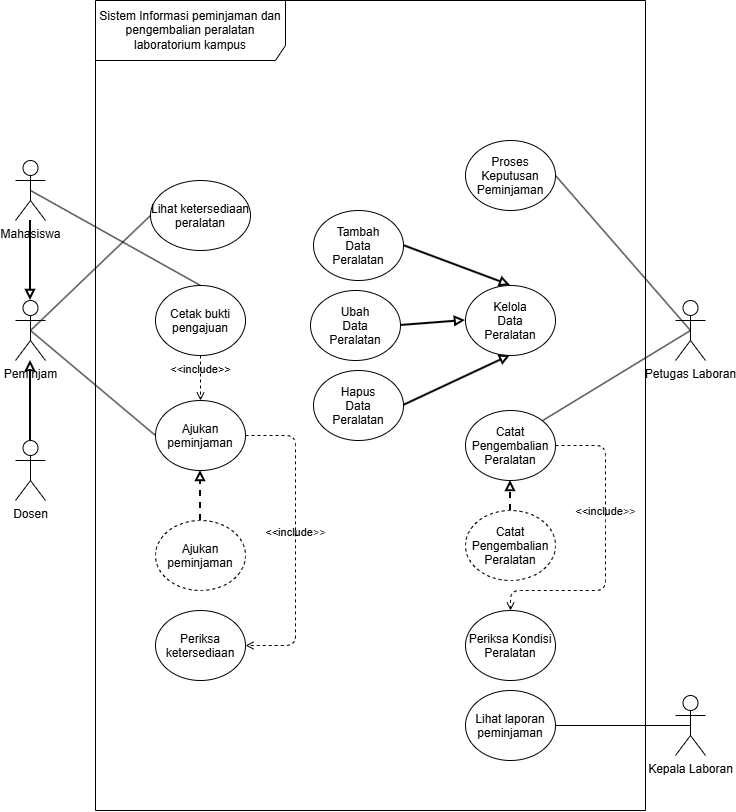

The diagram above was exported from draw.io. Its source (the exported page's mxGraphModel, read from the mxfile embedded in the PNG):
<mxGraphModel dx="1295" dy="1407" grid="1" gridSize="10" guides="1" tooltips="1" connect="1" arrows="1" fold="1" page="1" pageScale="1" pageWidth="850" pageHeight="1100" math="0" shadow="0">
  <root>
    <mxCell id="0" />
    <mxCell id="1" parent="0" />
    <mxCell id="9-r-zl3BUr48h8toFH7w-1" parent="1" style="shape=umlFrame;whiteSpace=wrap;html=1;pointerEvents=0;recursiveResize=0;container=1;collapsible=0;width=190;height=60;" value="Sistem Informasi peminjaman dan pengembalian peralatan laboratorium kampus" vertex="1">
      <mxGeometry height="810" width="550" x="100" y="20" as="geometry" />
    </mxCell>
    <mxCell id="9-r-zl3BUr48h8toFH7w-2" parent="9-r-zl3BUr48h8toFH7w-1" style="ellipse;" value="Proses&#10;Keputusan&#10;Peminjaman" vertex="1">
      <mxGeometry height="70" width="90" x="370" y="140" as="geometry" />
    </mxCell>
    <mxCell id="9-r-zl3BUr48h8toFH7w-3" parent="9-r-zl3BUr48h8toFH7w-1" style="ellipse;" value="Lihat ketersediaan&#10;peralatan" vertex="1">
      <mxGeometry height="70" width="100" x="55" y="180" as="geometry" />
    </mxCell>
    <mxCell id="9-r-zl3BUr48h8toFH7w-4" parent="9-r-zl3BUr48h8toFH7w-1" style="ellipse;" value="Periksa&#10;ketersediaan" vertex="1">
      <mxGeometry height="70" width="90" x="60" y="610" as="geometry" />
    </mxCell>
    <mxCell id="9-r-zl3BUr48h8toFH7w-5" parent="9-r-zl3BUr48h8toFH7w-1" style="ellipse;" value="Catat&#10;Pengembalian&#10;Peralatan" vertex="1">
      <mxGeometry height="70" width="90" x="370" y="410" as="geometry" />
    </mxCell>
    <mxCell id="9-r-zl3BUr48h8toFH7w-6" parent="9-r-zl3BUr48h8toFH7w-1" style="ellipse;" value="Cetak bukti&#10;pengajuan" vertex="1">
      <mxGeometry height="70" width="90" x="60" y="285" as="geometry" />
    </mxCell>
    <mxCell id="9-r-zl3BUr48h8toFH7w-7" parent="9-r-zl3BUr48h8toFH7w-1" style="ellipse;" value="Ajukan&#10;peminjaman" vertex="1">
      <mxGeometry height="70" width="90" x="60" y="400" as="geometry" />
    </mxCell>
    <mxCell id="9-r-zl3BUr48h8toFH7w-8" parent="9-r-zl3BUr48h8toFH7w-1" style="ellipse;" value="Lihat laporan&#10;peminjaman" vertex="1">
      <mxGeometry height="70" width="90" x="370" y="690" as="geometry" />
    </mxCell>
    <mxCell id="9-r-zl3BUr48h8toFH7w-11" edge="1" parent="9-r-zl3BUr48h8toFH7w-1" source="9-r-zl3BUr48h8toFH7w-7" style="endArrow=open;html=1;rounded=1;align=center;verticalAlign=bottom;dashed=1;endFill=0;labelBackgroundColor=none;exitX=1;exitY=0.5;exitDx=0;exitDy=0;entryX=1;entryY=0.5;entryDx=0;entryDy=0;curved=0;" target="9-r-zl3BUr48h8toFH7w-4" value="&amp;lt;&amp;lt;include&lt;span style=&quot;color: rgb(63, 63, 63); background-color: transparent;&quot;&gt;&amp;gt;&amp;gt;&lt;/span&gt;">
      <mxGeometry relative="1" x="0.0065" as="geometry">
        <Array as="points">
          <mxPoint x="200" y="435" />
          <mxPoint x="200" y="645" />
        </Array>
        <mxPoint x="100" y="450" as="sourcePoint" />
        <mxPoint x="260" y="450" as="targetPoint" />
      </mxGeometry>
    </mxCell>
    <mxCell id="9-r-zl3BUr48h8toFH7w-12" connectable="0" parent="9-r-zl3BUr48h8toFH7w-11" style="resizable=0;html=1;align=center;verticalAlign=top;labelBackgroundColor=none;" value="" vertex="1">
      <mxGeometry relative="1" x="0.0065" as="geometry" />
    </mxCell>
    <mxCell id="9-r-zl3BUr48h8toFH7w-33" edge="1" parent="9-r-zl3BUr48h8toFH7w-1" source="9-r-zl3BUr48h8toFH7w-6" style="endArrow=open;html=1;rounded=0;align=center;verticalAlign=bottom;dashed=1;endFill=0;labelBackgroundColor=none;exitX=0.5;exitY=1;exitDx=0;exitDy=0;entryX=0.5;entryY=0;entryDx=0;entryDy=0;" target="9-r-zl3BUr48h8toFH7w-7" value="&amp;lt;&amp;lt;include&amp;gt;&amp;gt;">
      <mxGeometry relative="1" as="geometry">
        <mxPoint x="90" y="370" as="sourcePoint" />
        <mxPoint x="250" y="370" as="targetPoint" />
      </mxGeometry>
    </mxCell>
    <mxCell id="9-r-zl3BUr48h8toFH7w-34" connectable="0" parent="9-r-zl3BUr48h8toFH7w-33" style="resizable=0;html=1;align=center;verticalAlign=top;labelBackgroundColor=none;" value="" vertex="1">
      <mxGeometry relative="1" as="geometry" />
    </mxCell>
    <mxCell id="9-r-zl3BUr48h8toFH7w-36" edge="1" parent="9-r-zl3BUr48h8toFH7w-1" source="9-r-zl3BUr48h8toFH7w-35" style="edgeStyle=none;html=1;exitX=0.5;exitY=0;exitDx=0;exitDy=0;entryX=0.5;entryY=1;entryDx=0;entryDy=0;endArrow=block;endFill=0;startArrow=none;startFill=0;strokeWidth=2;dashed=1;" target="9-r-zl3BUr48h8toFH7w-7">
      <mxGeometry relative="1" as="geometry" />
    </mxCell>
    <mxCell id="9-r-zl3BUr48h8toFH7w-35" parent="9-r-zl3BUr48h8toFH7w-1" style="ellipse;dashed=1;" value="Ajukan&#10;peminjaman" vertex="1">
      <mxGeometry height="70" width="90" x="60" y="520" as="geometry" />
    </mxCell>
    <mxCell id="9-r-zl3BUr48h8toFH7w-43" edge="1" parent="9-r-zl3BUr48h8toFH7w-1" source="9-r-zl3BUr48h8toFH7w-38" style="edgeStyle=none;html=1;exitX=1;exitY=0.5;exitDx=0;exitDy=0;entryX=0;entryY=0.5;entryDx=0;entryDy=0;endArrow=block;endFill=0;strokeWidth=2;" target="9-r-zl3BUr48h8toFH7w-39">
      <mxGeometry relative="1" as="geometry" />
    </mxCell>
    <mxCell id="9-r-zl3BUr48h8toFH7w-38" parent="9-r-zl3BUr48h8toFH7w-1" style="ellipse;" value="Ubah&#10;Data&#10;Peralatan" vertex="1">
      <mxGeometry height="70" width="90" x="215" y="290" as="geometry" />
    </mxCell>
    <mxCell id="9-r-zl3BUr48h8toFH7w-39" parent="9-r-zl3BUr48h8toFH7w-1" style="ellipse;" value="Kelola&#10;Data&#10;Peralatan" vertex="1">
      <mxGeometry height="70" width="90" x="370" y="285" as="geometry" />
    </mxCell>
    <mxCell id="9-r-zl3BUr48h8toFH7w-42" edge="1" parent="9-r-zl3BUr48h8toFH7w-1" source="9-r-zl3BUr48h8toFH7w-40" style="edgeStyle=none;html=1;exitX=1;exitY=0.5;exitDx=0;exitDy=0;entryX=0.5;entryY=0;entryDx=0;entryDy=0;endArrow=block;endFill=0;strokeWidth=2;" target="9-r-zl3BUr48h8toFH7w-39">
      <mxGeometry relative="1" as="geometry" />
    </mxCell>
    <mxCell id="9-r-zl3BUr48h8toFH7w-40" parent="9-r-zl3BUr48h8toFH7w-1" style="ellipse;" value="Tambah&#10;Data&#10;Peralatan" vertex="1">
      <mxGeometry height="70" width="90" x="218" y="210" as="geometry" />
    </mxCell>
    <mxCell id="9-r-zl3BUr48h8toFH7w-44" edge="1" parent="9-r-zl3BUr48h8toFH7w-1" source="9-r-zl3BUr48h8toFH7w-41" style="edgeStyle=none;html=1;exitX=1;exitY=0.5;exitDx=0;exitDy=0;entryX=0.5;entryY=1;entryDx=0;entryDy=0;endArrow=block;endFill=0;strokeWidth=2;" target="9-r-zl3BUr48h8toFH7w-39">
      <mxGeometry relative="1" as="geometry" />
    </mxCell>
    <mxCell id="9-r-zl3BUr48h8toFH7w-41" parent="9-r-zl3BUr48h8toFH7w-1" style="ellipse;" value="Hapus&#10;Data&#10;Peralatan" vertex="1">
      <mxGeometry height="70" width="90" x="218" y="370" as="geometry" />
    </mxCell>
    <mxCell id="9-r-zl3BUr48h8toFH7w-46" edge="1" parent="9-r-zl3BUr48h8toFH7w-1" source="9-r-zl3BUr48h8toFH7w-45" style="edgeStyle=none;html=1;exitX=0.5;exitY=0;exitDx=0;exitDy=0;entryX=0.5;entryY=1;entryDx=0;entryDy=0;endArrow=block;endFill=0;dashed=1;strokeWidth=2;" target="9-r-zl3BUr48h8toFH7w-5">
      <mxGeometry relative="1" as="geometry" />
    </mxCell>
    <mxCell id="9-r-zl3BUr48h8toFH7w-45" parent="9-r-zl3BUr48h8toFH7w-1" style="ellipse;dashed=1;" value="Catat&#10;Pengembalian&#10;Peralatan" vertex="1">
      <mxGeometry height="70" width="90" x="370" y="510" as="geometry" />
    </mxCell>
    <mxCell id="9-r-zl3BUr48h8toFH7w-47" parent="9-r-zl3BUr48h8toFH7w-1" style="ellipse;" value="Periksa Kondisi&#10;Peralatan" vertex="1">
      <mxGeometry height="70" width="90" x="370" y="610" as="geometry" />
    </mxCell>
    <mxCell id="9-r-zl3BUr48h8toFH7w-48" edge="1" parent="9-r-zl3BUr48h8toFH7w-1" source="9-r-zl3BUr48h8toFH7w-5" style="endArrow=open;html=1;rounded=1;align=center;verticalAlign=bottom;dashed=1;endFill=0;labelBackgroundColor=none;exitX=1;exitY=0.5;exitDx=0;exitDy=0;entryX=0.5;entryY=0;entryDx=0;entryDy=0;curved=0;" target="9-r-zl3BUr48h8toFH7w-47" value="&amp;lt;&amp;lt;include&lt;span style=&quot;color: rgb(63, 63, 63); background-color: transparent;&quot;&gt;&amp;gt;&amp;gt;&lt;/span&gt;">
      <mxGeometry relative="1" x="-0.1935" as="geometry">
        <mxPoint as="offset" />
        <Array as="points">
          <mxPoint x="510" y="445" />
          <mxPoint x="510" y="530" />
          <mxPoint x="510" y="590" />
          <mxPoint x="415" y="590" />
        </Array>
        <mxPoint x="160" y="445" as="sourcePoint" />
        <mxPoint x="160" y="655" as="targetPoint" />
      </mxGeometry>
    </mxCell>
    <mxCell id="9-r-zl3BUr48h8toFH7w-49" connectable="0" parent="9-r-zl3BUr48h8toFH7w-48" style="resizable=0;html=1;align=center;verticalAlign=top;labelBackgroundColor=none;" value="" vertex="1">
      <mxGeometry relative="1" x="-0.5355" as="geometry" />
    </mxCell>
    <mxCell id="9-r-zl3BUr48h8toFH7w-13" edge="1" parent="1" source="9-r-zl3BUr48h8toFH7w-14" style="edgeStyle=none;html=1;exitX=0.5;exitY=0.5;exitDx=0;exitDy=0;exitPerimeter=0;entryX=1;entryY=0.5;entryDx=0;entryDy=0;endArrow=none;endFill=0;" target="9-r-zl3BUr48h8toFH7w-2">
      <mxGeometry relative="1" as="geometry" />
    </mxCell>
    <mxCell id="9-r-zl3BUr48h8toFH7w-14" parent="1" style="shape=umlActor;verticalLabelPosition=bottom;verticalAlign=top;html=1;" value="Petugas Laboran" vertex="1">
      <mxGeometry height="60" width="30" x="680" y="320" as="geometry" />
    </mxCell>
    <mxCell id="9-r-zl3BUr48h8toFH7w-15" edge="1" parent="1" source="9-r-zl3BUr48h8toFH7w-16" style="edgeStyle=none;html=1;exitX=0.5;exitY=0.5;exitDx=0;exitDy=0;exitPerimeter=0;entryX=0;entryY=0.5;entryDx=0;entryDy=0;endArrow=none;endFill=0;" target="9-r-zl3BUr48h8toFH7w-3">
      <mxGeometry relative="1" as="geometry" />
    </mxCell>
    <mxCell id="9-r-zl3BUr48h8toFH7w-16" parent="1" style="shape=umlActor;verticalLabelPosition=bottom;verticalAlign=top;html=1;" value="Peminjam" vertex="1">
      <mxGeometry height="60" width="30" x="20" y="320" as="geometry" />
    </mxCell>
    <mxCell id="9-r-zl3BUr48h8toFH7w-17" parent="1" style="shape=umlActor;verticalLabelPosition=bottom;verticalAlign=top;html=1;" value="Kepala Laboran" vertex="1">
      <mxGeometry height="60" width="30" x="680" y="715" as="geometry" />
    </mxCell>
    <mxCell id="9-r-zl3BUr48h8toFH7w-18" edge="1" parent="1" source="9-r-zl3BUr48h8toFH7w-7" style="edgeStyle=none;html=1;exitX=0;exitY=0.5;exitDx=0;exitDy=0;entryX=0.5;entryY=0.5;entryDx=0;entryDy=0;entryPerimeter=0;endArrow=none;endFill=0;" target="9-r-zl3BUr48h8toFH7w-16">
      <mxGeometry relative="1" as="geometry" />
    </mxCell>
    <mxCell id="9-r-zl3BUr48h8toFH7w-20" edge="1" parent="1" source="9-r-zl3BUr48h8toFH7w-8" style="edgeStyle=none;html=1;exitX=1;exitY=0.5;exitDx=0;exitDy=0;entryX=0.5;entryY=0.5;entryDx=0;entryDy=0;entryPerimeter=0;endArrow=none;endFill=0;" target="9-r-zl3BUr48h8toFH7w-17">
      <mxGeometry relative="1" as="geometry" />
    </mxCell>
    <mxCell id="9-r-zl3BUr48h8toFH7w-21" edge="1" parent="1" source="9-r-zl3BUr48h8toFH7w-5" style="edgeStyle=none;html=1;exitX=1;exitY=0;exitDx=0;exitDy=0;entryX=0.5;entryY=0.5;entryDx=0;entryDy=0;entryPerimeter=0;endArrow=none;endFill=0;" target="9-r-zl3BUr48h8toFH7w-14">
      <mxGeometry relative="1" as="geometry" />
    </mxCell>
    <mxCell id="9-r-zl3BUr48h8toFH7w-28" edge="1" parent="1" source="9-r-zl3BUr48h8toFH7w-22" style="edgeStyle=none;html=1;exitX=0.5;exitY=0;exitDx=0;exitDy=0;exitPerimeter=0;endArrow=block;endFill=0;strokeWidth=2;" target="9-r-zl3BUr48h8toFH7w-16">
      <mxGeometry relative="1" as="geometry" />
    </mxCell>
    <mxCell id="9-r-zl3BUr48h8toFH7w-22" parent="1" style="shape=umlActor;verticalLabelPosition=bottom;verticalAlign=top;html=1;" value="Dosen" vertex="1">
      <mxGeometry height="60" width="30" x="20" y="460" as="geometry" />
    </mxCell>
    <mxCell id="9-r-zl3BUr48h8toFH7w-32" edge="1" parent="1" source="9-r-zl3BUr48h8toFH7w-23" style="edgeStyle=none;html=1;exitX=0.5;exitY=0.5;exitDx=0;exitDy=0;exitPerimeter=0;entryX=0.5;entryY=0;entryDx=0;entryDy=0;endArrow=none;endFill=0;" target="9-r-zl3BUr48h8toFH7w-6">
      <mxGeometry relative="1" as="geometry" />
    </mxCell>
    <mxCell id="9-r-zl3BUr48h8toFH7w-23" parent="1" style="shape=umlActor;verticalLabelPosition=bottom;verticalAlign=top;html=1;" value="Mahasiswa" vertex="1">
      <mxGeometry height="60" width="30" x="20" y="180" as="geometry" />
    </mxCell>
    <mxCell id="9-r-zl3BUr48h8toFH7w-26" edge="1" parent="1" source="9-r-zl3BUr48h8toFH7w-23" style="edgeStyle=none;html=1;entryX=0.5;entryY=0;entryDx=0;entryDy=0;entryPerimeter=0;endArrow=block;endFill=0;strokeWidth=2;" target="9-r-zl3BUr48h8toFH7w-16">
      <mxGeometry relative="1" as="geometry" />
    </mxCell>
  </root>
</mxGraphModel>